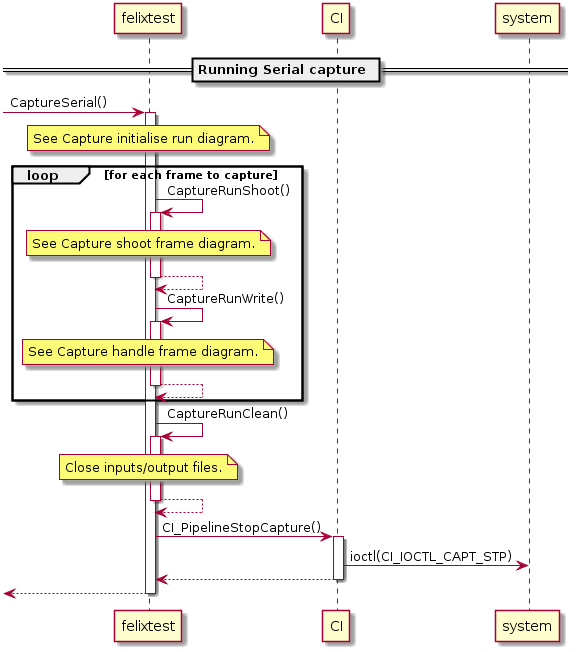

The diagram above was rendered by PlantUML. Its source (embedded in the PNG):
@startuml

participant felixtest
participant CI
participant system

== Running Serial capture ==

[-> felixtest : CaptureSerial()
activate felixtest

note over felixtest
    See Capture initialise run diagram.
end note

loop for each frame to capture

    felixtest -> felixtest : CaptureRunShoot()
        activate felixtest

        note over felixtest
            See Capture shoot frame diagram.
        end note

        felixtest <-- felixtest
        deactivate felixtest

    felixtest -> felixtest : CaptureRunWrite()
        activate felixtest

        note over felixtest
            See Capture handle frame diagram.
        end note

        felixtest <-- felixtest
        deactivate felixtest

end

felixtest -> felixtest : CaptureRunClean()
    activate felixtest

    note over felixtest
        Close inputs/output files.
    end note

    felixtest <-- felixtest
    deactivate felixtest

felixtest -> CI : CI_PipelineStopCapture()
    activate CI

    CI -> system : ioctl(CI_IOCTL_CAPT_STP)

    felixtest <-- CI
    deactivate CI

[<-- felixtest
deactivate felixtest

@enduml